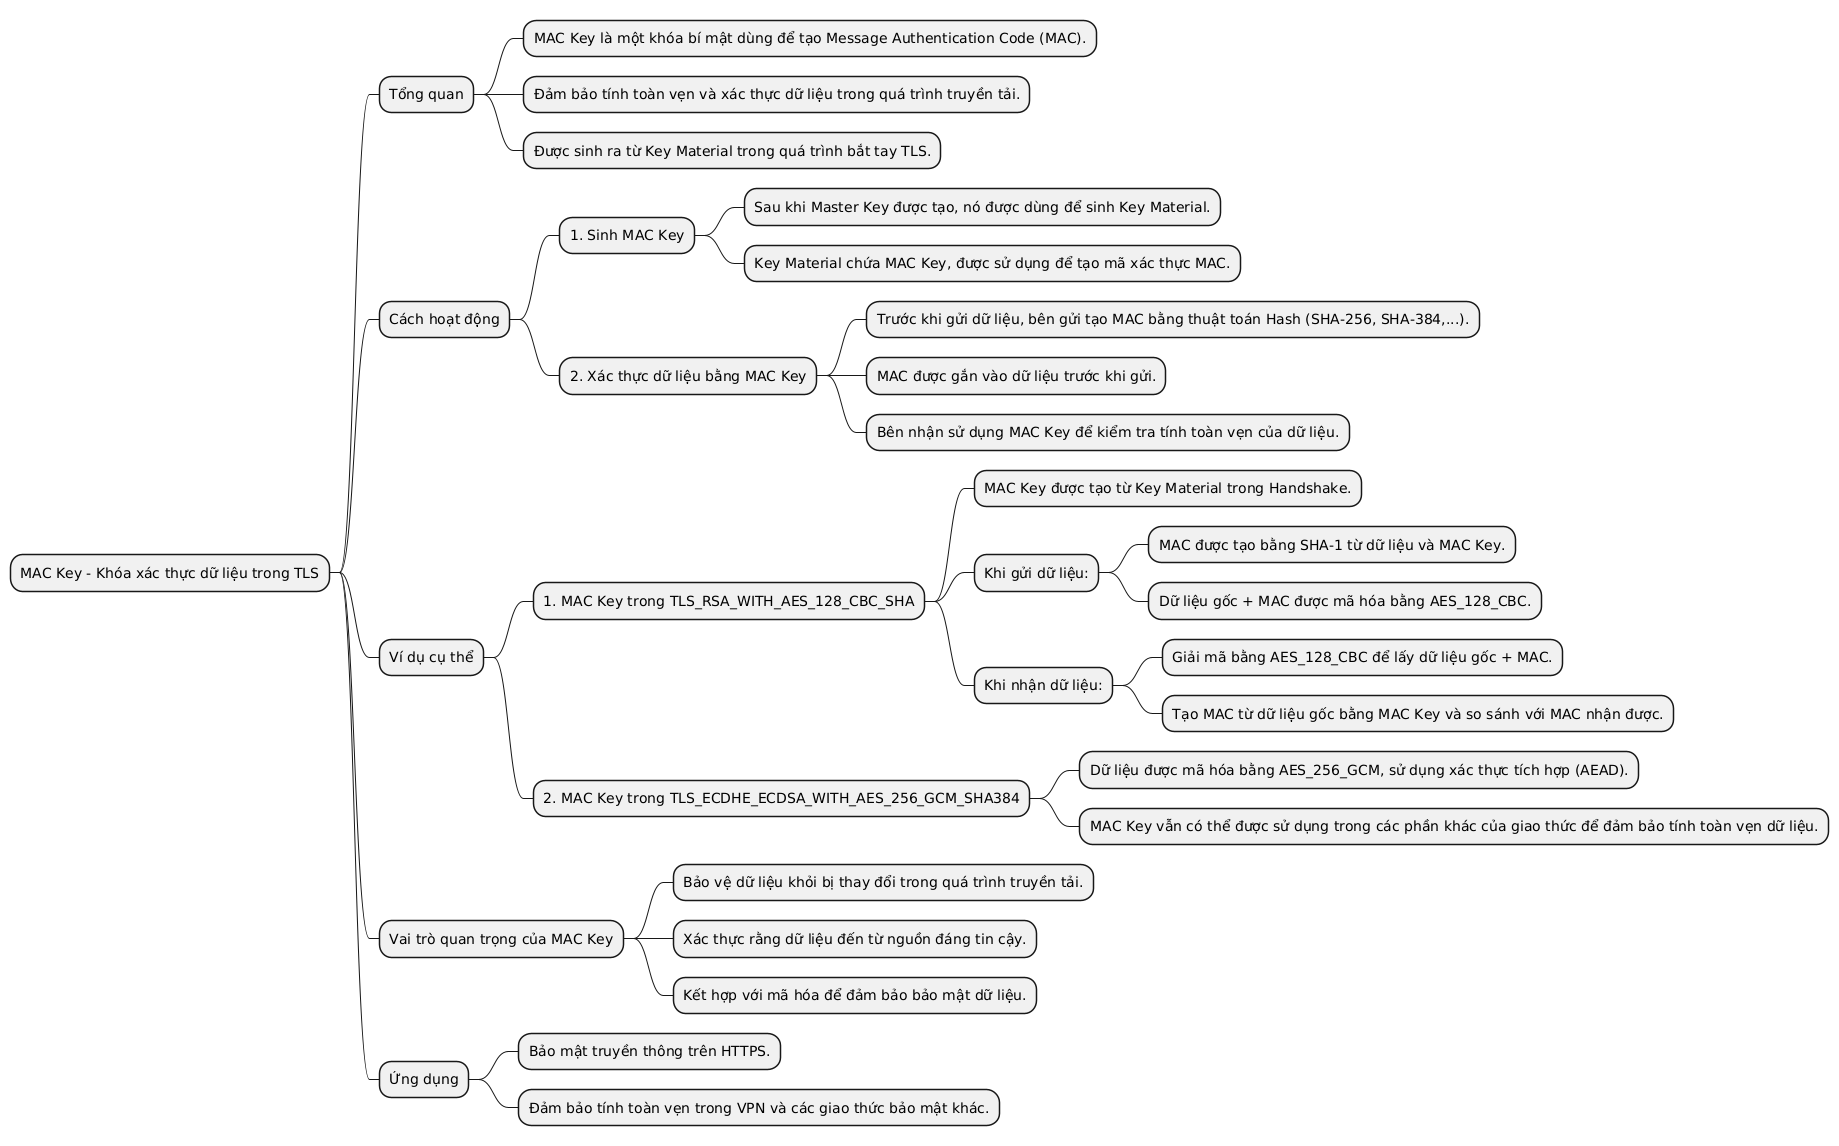

The diagram above was rendered by PlantUML. Its source (embedded in the PNG):
@startmindmap
* MAC Key - Khóa xác thực dữ liệu trong TLS
** Tổng quan
*** MAC Key là một khóa bí mật dùng để tạo Message Authentication Code (MAC).
*** Đảm bảo tính toàn vẹn và xác thực dữ liệu trong quá trình truyền tải.
*** Được sinh ra từ Key Material trong quá trình bắt tay TLS.

** Cách hoạt động
*** 1. Sinh MAC Key
**** Sau khi Master Key được tạo, nó được dùng để sinh Key Material.
**** Key Material chứa MAC Key, được sử dụng để tạo mã xác thực MAC.

*** 2. Xác thực dữ liệu bằng MAC Key
**** Trước khi gửi dữ liệu, bên gửi tạo MAC bằng thuật toán Hash (SHA-256, SHA-384,...).
**** MAC được gắn vào dữ liệu trước khi gửi.
**** Bên nhận sử dụng MAC Key để kiểm tra tính toàn vẹn của dữ liệu.

** Ví dụ cụ thể
*** 1. MAC Key trong TLS_RSA_WITH_AES_128_CBC_SHA
**** MAC Key được tạo từ Key Material trong Handshake.
**** Khi gửi dữ liệu:
***** MAC được tạo bằng SHA-1 từ dữ liệu và MAC Key.
***** Dữ liệu gốc + MAC được mã hóa bằng AES_128_CBC.
**** Khi nhận dữ liệu:
***** Giải mã bằng AES_128_CBC để lấy dữ liệu gốc + MAC.
***** Tạo MAC từ dữ liệu gốc bằng MAC Key và so sánh với MAC nhận được.

*** 2. MAC Key trong TLS_ECDHE_ECDSA_WITH_AES_256_GCM_SHA384
**** Dữ liệu được mã hóa bằng AES_256_GCM, sử dụng xác thực tích hợp (AEAD).
**** MAC Key vẫn có thể được sử dụng trong các phần khác của giao thức để đảm bảo tính toàn vẹn dữ liệu.

** Vai trò quan trọng của MAC Key
*** Bảo vệ dữ liệu khỏi bị thay đổi trong quá trình truyền tải.
*** Xác thực rằng dữ liệu đến từ nguồn đáng tin cậy.
*** Kết hợp với mã hóa để đảm bảo bảo mật dữ liệu.

** Ứng dụng
*** Bảo mật truyền thông trên HTTPS.
*** Đảm bảo tính toàn vẹn trong VPN và các giao thức bảo mật khác.
@endmindmap